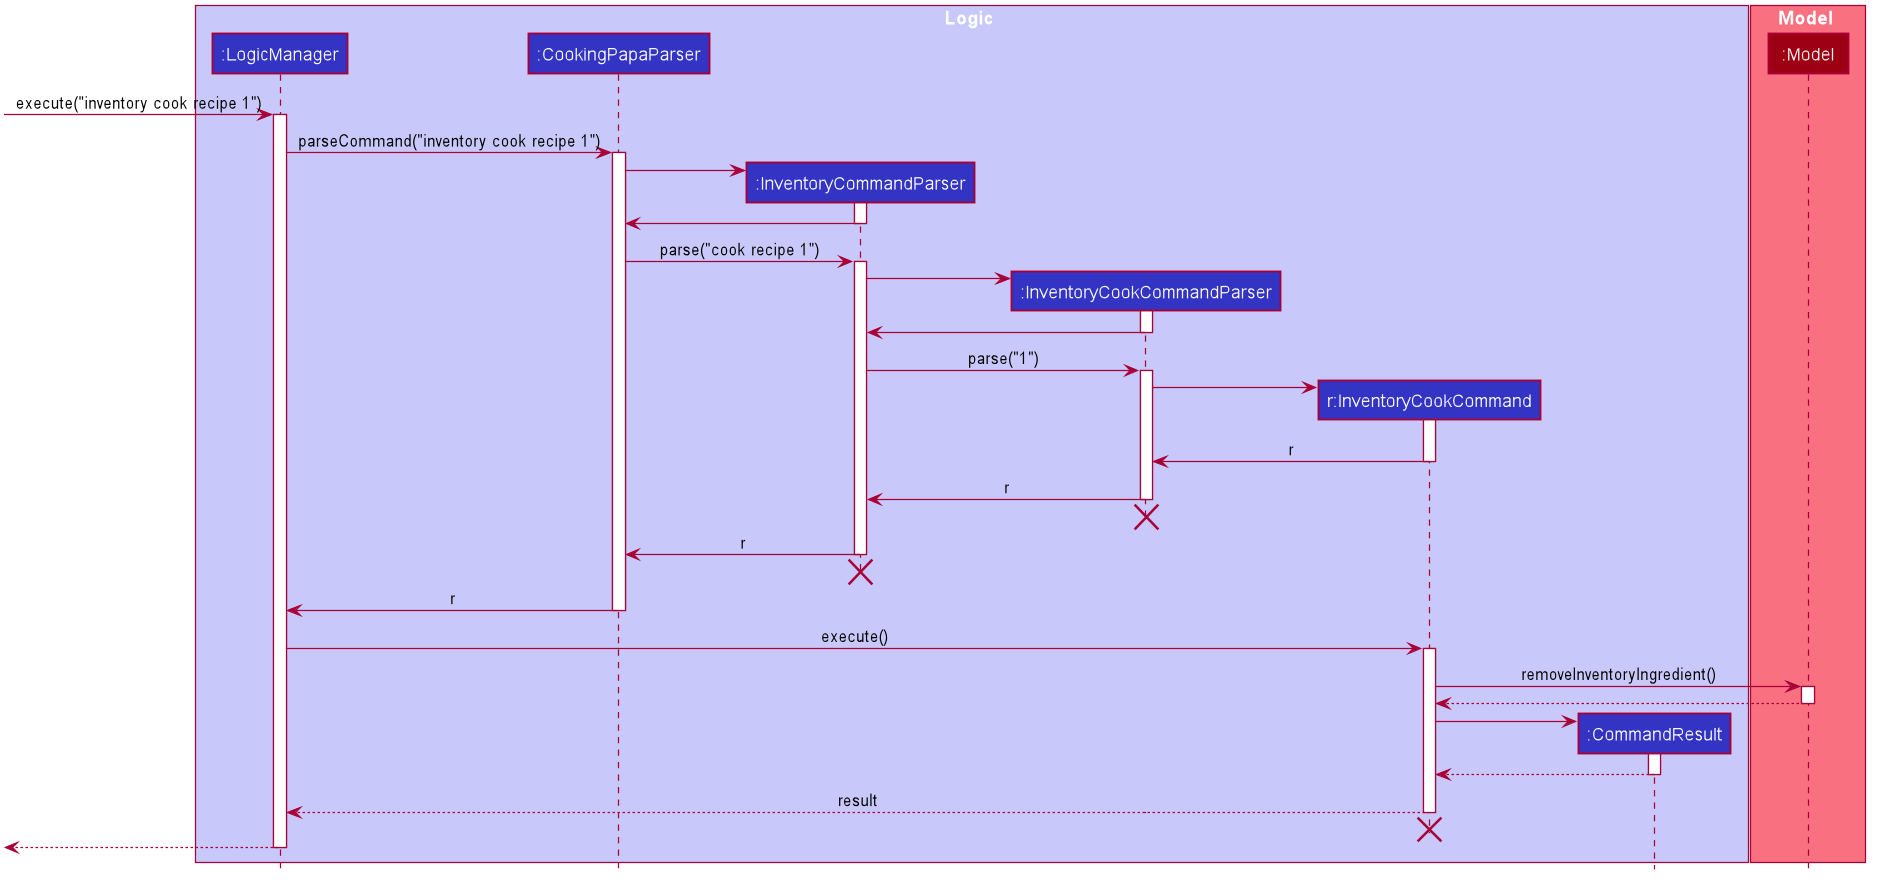

The diagram above was rendered by PlantUML. Its source (embedded in the PNG):
@startuml








skinparam BackgroundColor #FFFFFFF

skinparam Shadowing false

skinparam Class {
    FontColor #FFFFFF
    BorderThickness 1
    BorderColor #FFFFFF
    StereotypeFontColor #FFFFFF
    FontName Arial
}

skinparam Actor {
    BorderColor #000000
    Color #000000
    FontName Arial
}

skinparam Sequence {
    MessageAlign center
    BoxFontSize 15
    BoxPadding 0
    BoxFontColor #FFFFFF
    FontName Arial
}

skinparam Participant {
    FontColor #FFFFFFF
    Padding 20
}

skinparam MinClassWidth 50
skinparam ParticipantPadding 10
skinparam Shadowing false
skinparam DefaultTextAlignment center
skinparam packageStyle Rectangle

hide footbox
hide members
hide circle

box Logic #C8C8FA

participant ":LogicManager" as LogicManager #3333C4
participant ":CookingPapaParser" as CookingPapaParser #3333C4
participant ":InventoryCommandParser" as InventoryCommandParser #3333C4
participant ":InventoryCookCommandParser" as InventoryCookCommandParser #3333C4
participant "r:InventoryCookCommand" as InventoryCookCommand #3333C4
participant ":CommandResult" as CommandResult #3333C4
end box

box Model #F97181
participant ":Model" as Model #9D0012
end box

[-> LogicManager : execute("inventory cook recipe 1")
activate LogicManager

LogicManager -> CookingPapaParser : parseCommand("inventory cook recipe 1")
activate CookingPapaParser

create InventoryCommandParser
CookingPapaParser -> InventoryCommandParser
activate InventoryCommandParser

InventoryCommandParser -> CookingPapaParser
deactivate InventoryCommandParser

CookingPapaParser -> InventoryCommandParser : parse("cook recipe 1")
activate InventoryCommandParser

create InventoryCookCommandParser
InventoryCommandParser -> InventoryCookCommandParser
activate InventoryCookCommandParser

InventoryCookCommandParser -> InventoryCommandParser
deactivate InventoryCookCommandParser

InventoryCommandParser -> InventoryCookCommandParser : parse("1")
activate InventoryCookCommandParser

create InventoryCookCommand
InventoryCookCommandParser -> InventoryCookCommand
activate InventoryCookCommand

InventoryCookCommand -> InventoryCookCommandParser : r
deactivate InventoryCookCommand

InventoryCookCommandParser -> InventoryCommandParser : r
deactivate InventoryCookCommandParser
InventoryCookCommandParser -[hidden]-> InventoryCommandParser
destroy InventoryCookCommandParser

InventoryCommandParser -> CookingPapaParser : r
deactivate InventoryCommandParser
InventoryCommandParser -[hidden]-> CookingPapaParser
destroy InventoryCommandParser

CookingPapaParser -> LogicManager : r
deactivate CookingPapaParser

LogicManager -> InventoryCookCommand : execute()
activate InventoryCookCommand

InventoryCookCommand -> Model : removeInventoryIngredient()
activate Model

Model --> InventoryCookCommand
deactivate Model

create CommandResult
InventoryCookCommand -> CommandResult
activate CommandResult

CommandResult --> InventoryCookCommand
deactivate CommandResult


InventoryCookCommand --> LogicManager : result
deactivate InventoryCookCommand
InventoryCookCommand -[hidden]-> LogicManager
destroy InventoryCookCommand


[<--LogicManager
deactivate LogicManager
@enduml